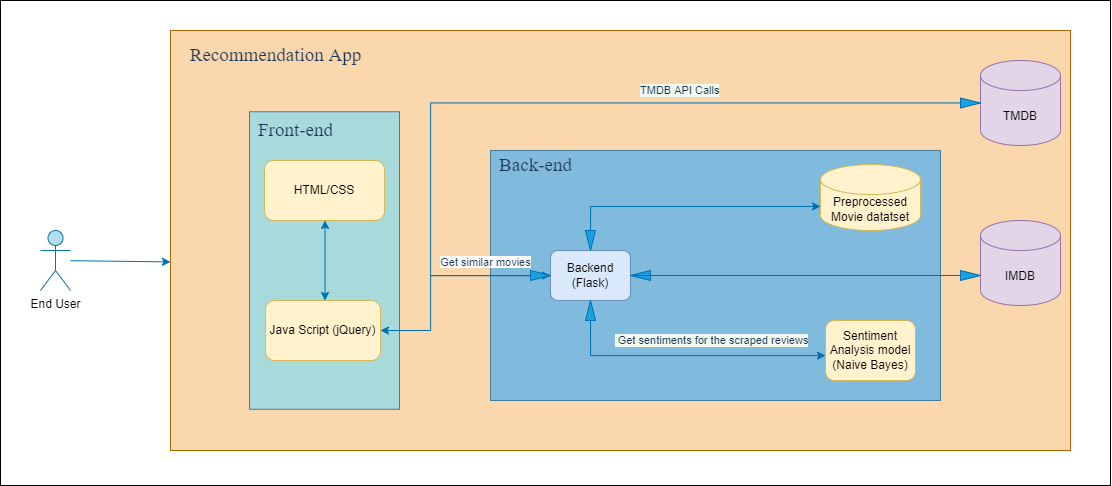

The diagram above was exported from draw.io. Its source (the exported page's mxGraphModel, read from the mxfile embedded in the PNG):
<mxGraphModel dx="2533" dy="2026" grid="1" gridSize="10" guides="1" tooltips="1" connect="1" arrows="1" fold="1" page="1" pageScale="1" pageWidth="1400" pageHeight="850" background="#FFFFFF" math="0" shadow="0">
  <root>
    <mxCell id="0" />
    <mxCell id="1" parent="0" />
    <mxCell id="ElsFqNGMqHqgFk6Q4Ep7-29" value="" style="rounded=0;whiteSpace=wrap;html=1;fontFamily=Times New Roman;fontSize=19;" vertex="1" parent="1">
      <mxGeometry x="-70" y="-10" width="1110" height="485" as="geometry" />
    </mxCell>
    <mxCell id="MTEIqP1dLXuKjC6dtR07-26" value="" style="rounded=0;whiteSpace=wrap;html=1;verticalAlign=top;fillColor=#fad7ac;strokeColor=#b46504;" vertex="1" parent="1">
      <mxGeometry x="100" y="20" width="900" height="420" as="geometry" />
    </mxCell>
    <mxCell id="MTEIqP1dLXuKjC6dtR07-1" value="End User" style="shape=umlActor;verticalLabelPosition=bottom;verticalAlign=top;html=1;outlineConnect=0;fillColor=#b1ddf0;strokeColor=#10739e;" parent="1" vertex="1">
      <mxGeometry x="-30" y="220" width="30" height="60" as="geometry" />
    </mxCell>
    <mxCell id="MTEIqP1dLXuKjC6dtR07-2" value="" style="endArrow=classic;html=1;rounded=0;labelBackgroundColor=#F1FAEE;strokeColor=#006EAF;fontColor=#1D3557;fillColor=#1ba1e2;entryX=0;entryY=0.551;entryDx=0;entryDy=0;entryPerimeter=0;" parent="1" edge="1" target="MTEIqP1dLXuKjC6dtR07-26" source="MTEIqP1dLXuKjC6dtR07-1">
      <mxGeometry width="50" height="50" relative="1" as="geometry">
        <mxPoint x="80" y="249.5" as="sourcePoint" />
        <mxPoint x="170" y="250" as="targetPoint" />
        <Array as="points" />
      </mxGeometry>
    </mxCell>
    <mxCell id="MTEIqP1dLXuKjC6dtR07-3" value="" style="rounded=0;whiteSpace=wrap;html=1;fillColor=#A8DADC;strokeColor=#457B9D;fontColor=#1D3557;" parent="1" vertex="1">
      <mxGeometry x="179" y="101.25" width="150" height="297.5" as="geometry" />
    </mxCell>
    <mxCell id="MTEIqP1dLXuKjC6dtR07-4" value="HTML/CSS" style="rounded=1;whiteSpace=wrap;html=1;fontFamily=Helvetica;fillColor=#fff2cc;strokeColor=#d6b656;" parent="1" vertex="1">
      <mxGeometry x="194" y="150" width="120" height="60" as="geometry" />
    </mxCell>
    <object label="Java Script (jQuery)" placeholders="1" id="MTEIqP1dLXuKjC6dtR07-5">
      <mxCell style="rounded=1;whiteSpace=wrap;html=1;fontFamily=Helvetica;fillColor=#fff2cc;strokeColor=#d6b656;" parent="1" vertex="1">
        <mxGeometry x="195" y="290" width="115" height="60" as="geometry" />
      </mxCell>
    </object>
    <mxCell id="MTEIqP1dLXuKjC6dtR07-7" value="" style="endArrow=classic;startArrow=classic;html=1;rounded=0;labelBackgroundColor=#F1FAEE;strokeColor=#006EAF;fontColor=#1D3557;fillColor=#1ba1e2;" parent="1" edge="1">
      <mxGeometry width="50" height="50" relative="1" as="geometry">
        <mxPoint x="254.5" y="290" as="sourcePoint" />
        <mxPoint x="254.5" y="210" as="targetPoint" />
      </mxGeometry>
    </mxCell>
    <mxCell id="MTEIqP1dLXuKjC6dtR07-9" value="" style="rounded=-1;whiteSpace=wrap;html=1;fillColor=#80BADC;strokeColor=#457B9D;fontColor=#1D3557;" vertex="1" parent="1">
      <mxGeometry x="420" y="140" width="450" height="250" as="geometry" />
    </mxCell>
    <mxCell id="MTEIqP1dLXuKjC6dtR07-24" value="&amp;nbsp;Get sentiments for the scraped reviews" style="edgeStyle=orthogonalEdgeStyle;rounded=0;orthogonalLoop=1;jettySize=auto;html=1;labelBackgroundColor=#F1FAEE;strokeColor=#006EAF;fontColor=#1D3557;fillColor=#1ba1e2;startArrow=none;" parent="1" source="ElsFqNGMqHqgFk6Q4Ep7-14" target="MTEIqP1dLXuKjC6dtR07-12" edge="1">
      <mxGeometry x="0.1579" y="15" relative="1" as="geometry">
        <mxPoint x="660" y="410" as="targetPoint" />
        <Array as="points">
          <mxPoint x="520" y="345" />
        </Array>
        <mxPoint as="offset" />
      </mxGeometry>
    </mxCell>
    <mxCell id="ElsFqNGMqHqgFk6Q4Ep7-6" style="edgeStyle=orthogonalEdgeStyle;rounded=0;orthogonalLoop=1;jettySize=auto;html=1;entryX=0;entryY=0;entryDx=0;entryDy=42;entryPerimeter=0;fontFamily=Times New Roman;fontSize=19;fillColor=#1ba1e2;strokeColor=#006EAF;startArrow=none;" edge="1" parent="1" source="ElsFqNGMqHqgFk6Q4Ep7-7" target="MTEIqP1dLXuKjC6dtR07-11">
      <mxGeometry relative="1" as="geometry">
        <Array as="points">
          <mxPoint x="520" y="196" />
        </Array>
      </mxGeometry>
    </mxCell>
    <mxCell id="MTEIqP1dLXuKjC6dtR07-10" value="Backend (Flask)" style="rounded=1;whiteSpace=wrap;html=1;fillColor=#dae8fc;strokeColor=#6c8ebf;" parent="1" vertex="1">
      <mxGeometry x="480" y="240" width="80" height="50" as="geometry" />
    </mxCell>
    <mxCell id="MTEIqP1dLXuKjC6dtR07-11" value="Preprocessed Movie datatset" style="shape=cylinder3;whiteSpace=wrap;html=1;boundedLbl=1;backgroundOutline=1;size=15;fillColor=#fff2cc;strokeColor=#d6b656;" parent="1" vertex="1">
      <mxGeometry x="750" y="154" width="100" height="66" as="geometry" />
    </mxCell>
    <mxCell id="MTEIqP1dLXuKjC6dtR07-12" value="Sentiment Analysis model (Naive Bayes)" style="rounded=1;whiteSpace=wrap;html=1;fillColor=#fff2cc;strokeColor=#d6b656;" parent="1" vertex="1">
      <mxGeometry x="755" y="310" width="90" height="60" as="geometry" />
    </mxCell>
    <mxCell id="MTEIqP1dLXuKjC6dtR07-15" value="TMDB API Calls" style="edgeStyle=orthogonalEdgeStyle;rounded=0;orthogonalLoop=1;jettySize=auto;html=1;entryX=1;entryY=0.5;entryDx=0;entryDy=0;align=left;horizontal=1;verticalAlign=bottom;labelBackgroundColor=#F1FAEE;strokeColor=#006EAF;fontColor=#1D3557;fillColor=#1ba1e2;startArrow=none;" parent="1" source="ElsFqNGMqHqgFk6Q4Ep7-20" target="MTEIqP1dLXuKjC6dtR07-5" edge="1">
      <mxGeometry x="-0.2024" y="-3" relative="1" as="geometry">
        <mxPoint x="360" y="400" as="targetPoint" />
        <Array as="points">
          <mxPoint x="360" y="93" />
          <mxPoint x="360" y="320" />
        </Array>
        <mxPoint as="offset" />
      </mxGeometry>
    </mxCell>
    <mxCell id="MTEIqP1dLXuKjC6dtR07-13" value="TMDB" style="shape=cylinder3;whiteSpace=wrap;html=1;boundedLbl=1;backgroundOutline=1;size=15;fillColor=#e1d5e7;strokeColor=#9673a6;" vertex="1" parent="1">
      <mxGeometry x="910" y="50" width="80" height="85" as="geometry" />
    </mxCell>
    <mxCell id="MTEIqP1dLXuKjC6dtR07-14" value="IMDB" style="shape=cylinder3;whiteSpace=wrap;html=1;boundedLbl=1;backgroundOutline=1;size=15;fontFamily=Helvetica;fillColor=#e1d5e7;strokeColor=#9673a6;" parent="1" vertex="1">
      <mxGeometry x="910" y="210" width="80" height="85" as="geometry" />
    </mxCell>
    <mxCell id="MTEIqP1dLXuKjC6dtR07-17" value="" style="edgeStyle=orthogonalEdgeStyle;rounded=0;orthogonalLoop=1;jettySize=auto;html=1;labelBackgroundColor=#F1FAEE;strokeColor=#006EAF;fontColor=#1D3557;fillColor=#1ba1e2;startArrow=none;" parent="1" target="MTEIqP1dLXuKjC6dtR07-10" edge="1" source="ElsFqNGMqHqgFk6Q4Ep7-18">
      <mxGeometry x="0.5" y="15" relative="1" as="geometry">
        <mxPoint x="360" y="265" as="targetPoint" />
        <mxPoint x="360" y="265" as="sourcePoint" />
        <Array as="points">
          <mxPoint x="360" y="265" />
          <mxPoint x="360" y="265" />
        </Array>
        <mxPoint as="offset" />
      </mxGeometry>
    </mxCell>
    <mxCell id="ElsFqNGMqHqgFk6Q4Ep7-1" value="Recommendation App" style="text;html=1;align=center;verticalAlign=middle;resizable=0;points=[];autosize=1;strokeColor=none;fillColor=none;fontSize=19;fontFamily=Times New Roman;fontColor=#1D3557;" vertex="1" parent="1">
      <mxGeometry x="110" y="30" width="190" height="30" as="geometry" />
    </mxCell>
    <mxCell id="ElsFqNGMqHqgFk6Q4Ep7-2" value="Front-end" style="text;html=1;align=center;verticalAlign=middle;resizable=0;points=[];autosize=1;strokeColor=none;fillColor=none;fontSize=19;fontFamily=Times New Roman;fontColor=#1D3557;" vertex="1" parent="1">
      <mxGeometry x="180" y="105" width="90" height="30" as="geometry" />
    </mxCell>
    <mxCell id="ElsFqNGMqHqgFk6Q4Ep7-3" value="Back-end" style="text;html=1;align=center;verticalAlign=middle;resizable=0;points=[];autosize=1;strokeColor=none;fillColor=none;fontSize=19;fontFamily=Times New Roman;fontColor=#1D3557;" vertex="1" parent="1">
      <mxGeometry x="420" y="140" width="90" height="30" as="geometry" />
    </mxCell>
    <mxCell id="ElsFqNGMqHqgFk6Q4Ep7-4" value="&lt;span style=&quot;font-family: Helvetica; font-size: 11px; background-color: rgb(255, 255, 255);&quot;&gt;Get similar movies&lt;/span&gt;" style="text;html=1;align=center;verticalAlign=middle;resizable=0;points=[];autosize=1;strokeColor=none;fillColor=none;fontSize=19;fontFamily=Times New Roman;fontColor=#1D3557;" vertex="1" parent="1">
      <mxGeometry x="360" y="235" width="110" height="30" as="geometry" />
    </mxCell>
    <mxCell id="ElsFqNGMqHqgFk6Q4Ep7-7" value="" style="html=1;shadow=0;dashed=0;align=center;verticalAlign=middle;shape=mxgraph.arrows2.arrow;dy=0.6;dx=40;notch=0;fontFamily=Times New Roman;fontSize=19;fillColor=#1ba1e2;fontColor=#ffffff;strokeColor=#006EAF;rotation=90;" vertex="1" parent="1">
      <mxGeometry x="510" y="225" width="20" height="10" as="geometry" />
    </mxCell>
    <mxCell id="ElsFqNGMqHqgFk6Q4Ep7-14" value="" style="html=1;shadow=0;dashed=0;align=center;verticalAlign=middle;shape=mxgraph.arrows2.arrow;dy=0.6;dx=40;notch=0;fontFamily=Times New Roman;fontSize=19;fillColor=#1ba1e2;fontColor=#ffffff;strokeColor=#006EAF;rotation=-90;" vertex="1" parent="1">
      <mxGeometry x="510" y="295" width="20" height="10" as="geometry" />
    </mxCell>
    <mxCell id="ElsFqNGMqHqgFk6Q4Ep7-17" value="" style="html=1;shadow=0;dashed=0;align=center;verticalAlign=middle;shape=mxgraph.arrows2.arrow;dy=0.6;dx=40;notch=0;fontFamily=Times New Roman;fontSize=19;fillColor=#1ba1e2;fontColor=#ffffff;strokeColor=#006EAF;rotation=-180;" vertex="1" parent="1">
      <mxGeometry x="560" y="260" width="20" height="10" as="geometry" />
    </mxCell>
    <mxCell id="ElsFqNGMqHqgFk6Q4Ep7-18" value="" style="html=1;shadow=0;dashed=0;align=center;verticalAlign=middle;shape=mxgraph.arrows2.arrow;dy=0.6;dx=40;notch=0;fontFamily=Times New Roman;fontSize=19;fillColor=#1ba1e2;fontColor=#ffffff;strokeColor=#006EAF;" vertex="1" parent="1">
      <mxGeometry x="460" y="260" width="20" height="10" as="geometry" />
    </mxCell>
    <mxCell id="ElsFqNGMqHqgFk6Q4Ep7-20" value="" style="html=1;shadow=0;dashed=0;align=center;verticalAlign=middle;shape=mxgraph.arrows2.arrow;dy=0.6;dx=40;notch=0;fontFamily=Times New Roman;fontSize=19;fillColor=#1ba1e2;fontColor=#ffffff;strokeColor=#006EAF;" vertex="1" parent="1">
      <mxGeometry x="890" y="87.5" width="20" height="10" as="geometry" />
    </mxCell>
    <mxCell id="ElsFqNGMqHqgFk6Q4Ep7-23" value="" style="html=1;shadow=0;dashed=0;align=center;verticalAlign=middle;shape=mxgraph.arrows2.arrow;dy=0.6;dx=40;notch=0;fontFamily=Times New Roman;fontSize=19;fillColor=#1ba1e2;fontColor=#ffffff;strokeColor=#006EAF;" vertex="1" parent="1">
      <mxGeometry x="890" y="260" width="20" height="10" as="geometry" />
    </mxCell>
    <mxCell id="ElsFqNGMqHqgFk6Q4Ep7-24" value="" style="edgeStyle=orthogonalEdgeStyle;rounded=0;orthogonalLoop=1;jettySize=auto;html=1;fontSize=12;labelBackgroundColor=#F1FAEE;strokeColor=#006EAF;fontColor=#1D3557;fillColor=#1ba1e2;endArrow=none;" edge="1" parent="1" source="MTEIqP1dLXuKjC6dtR07-10" target="ElsFqNGMqHqgFk6Q4Ep7-23">
      <mxGeometry x="-0.2571" y="15" relative="1" as="geometry">
        <mxPoint x="910" y="265" as="targetPoint" />
        <mxPoint x="560" y="265" as="sourcePoint" />
        <mxPoint x="-1" as="offset" />
      </mxGeometry>
    </mxCell>
  </root>
</mxGraphModel>